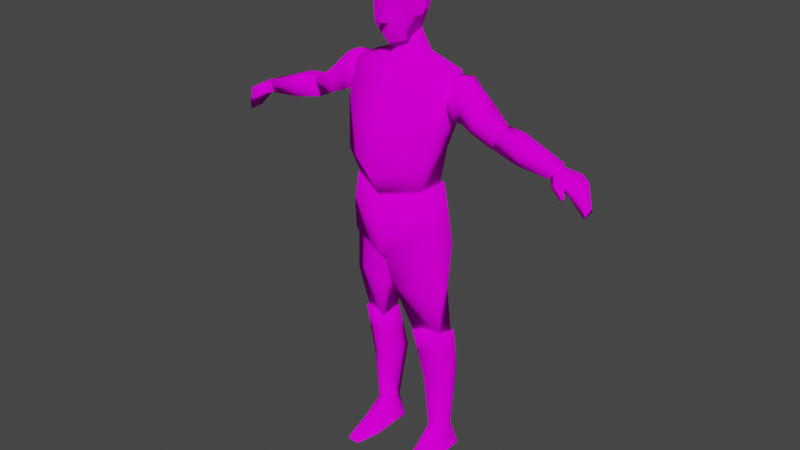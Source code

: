 # Source: AdultMan___.blend  (saved by Blender 2.90.8; exported with 4.5.12 LTS)
import bpy
from mathutils import Matrix  # noqa: F401  (used for matrix-valued properties, if any)

bpy.ops.wm.read_factory_settings(use_empty=True)
scene = bpy.context.scene
scene.name = 'Scene'

# ---- collections
col_collection = bpy.data.collections.new('Collection'); scene.collection.children.link(col_collection)

# ---- images (referenced by path relative to the original .blend; pixels are not part of the script)
import os
ASSET_DIR = os.environ.get("B2B_ASSET_DIR", "")  # directory of the original .blend (textures are referenced by path, not embedded)
HERE = os.path.dirname(os.path.abspath(__file__))  # packed textures are extracted next to this script under _unpacked/

def load_image(name, relpath, width, height, colorspace="sRGB"):
    """Load a texture the original file referenced (path relative to the .blend, or extracted next to this script)."""
    p = next((c for c in (os.path.join(HERE, relpath), os.path.join(ASSET_DIR, relpath)) if relpath and os.path.exists(c)), "")
    if p:
        img = bpy.data.images.load(p, check_existing=True)
        img.name = name
    else:  # same state as the original file: an image datablock whose file is absent (Cycles renders it pink)
        img = bpy.data.images.new(name, width, height)
        img.source = "FILE"
        img.filepath = "//" + (relpath or name)
    img.colorspace_settings.name = colorspace
    return img
img_adult_texture_lowres_jpg_001 = load_image('ADULT_Texture_LOWRES.jpg.001', 'ADULT_Texture_LOWRES.jpg', 1024, 1024, 'sRGB')

# ---- materials (node trees are filled in below, after node groups)
mat_texture = bpy.data.materials.new('Texture')
mat_texture.alpha_threshold = 0.0
mat_texture.line_color = (0.0, 0.0, 0.0, 1.0)

# ---- material node trees
mat_texture.use_nodes = True; mat_texture.node_tree.nodes.clear()
_N = mat_texture.node_tree.nodes; _L = mat_texture.node_tree.links
n0 = _N.new('ShaderNodeOutputMaterial'); n0.name = 'Material Output'; n0.location = (300, 300)
n1 = _N.new('ShaderNodeBsdfDiffuse'); n1.name = 'Diffuse BSDF'; n1.location = (10, 300)
n1.inputs[1].default_value = 0.4
n2 = _N.new('ShaderNodeTexImage'); n2.name = 'Image Texture'; n2.location = (-280, 280)
n2.image = img_adult_texture_lowres_jpg_001
n2.interpolation = 'Closest'
_L.new(n1.outputs[0], n0.inputs[0])
_L.new(n2.outputs[0], n1.inputs[0])
n0.is_active_output = True

# ---- world
world_world = bpy.data.worlds.new('World'); scene.world = world_world
world_world.use_nodes = True; world_world.node_tree.nodes.clear()
_N = world_world.node_tree.nodes; _L = world_world.node_tree.links
n0 = _N.new('ShaderNodeOutputWorld'); n0.name = 'World Output'; n0.location = (300, 300)
n1 = _N.new('ShaderNodeBackground'); n1.name = 'Background'; n1.location = (10, 300)
n1.inputs[0].default_value = (0.05088, 0.05088, 0.05088, 1.0)
_L.new(n1.outputs[0], n0.inputs[0])
n0.is_active_output = True
world_world.color = (0.05088, 0.05088, 0.05088)
world_world.use_sun_shadow = False
world_world.sun_shadow_jitter_overblur = 0.0

# ---- meshes
me_cube_001 = bpy.data.meshes.new('Cube.001')
me_cube_001.from_pydata([(0.9952, -0.5526, 7.474), (0.9985, 0.2741, 7.562), (0.8568, -0.7234, 6.574), (0.2885, -0.3311, 8.419), (0.8046, 0.06788, 6.757), (0.3644, 0.142, 8.462), (0.7031, -0.567, 5.973), (0.7187, -0.02338, 6.024), (1.005, -0.2936, 8.194), (0.9724, 0.2262, 8.22), (0.2567, 0.09903, 8.694), (0.2014, -0.3359, 8.589), (0.213, -0.02542, 8.99), (0.1842, -0.3548, 8.888), (0.9028, -0.2355, 7.701), (0.9586, 0.1674, 7.655), (0.9669, -0.2132, 8.042), (0.9393, 0.1732, 8.152), (2.016, -0.2641, 7.148), (2.016, 0.06247, 7.147), (2.156, -0.2593, 7.488), (2.127, 0.06132, 7.487), (1.248, -0.3251, 8.086), (1.239, 0.2457, 8.147), (1.237, -0.3531, 7.506), (1.173, 0.212, 7.551), (1.716, -0.3208, 7.747), (1.734, 0.1635, 7.767), (1.423, 0.1632, 8.046), (1.361, 0.1281, 7.483), (1.428, -0.2804, 7.963), (1.366, -0.2885, 7.445), (0.9095, -0.07592, 8.199), (1.261, -0.04503, 8.216), (1.455, -0.07537, 8.106), (0.8189, -0.07195, 8.0), (1.997, -0.2641, 7.155), (2.005, 0.09905, 7.157), (2.137, -0.2593, 7.494), (2.106, 0.08185, 7.5), (3.204, -0.3348, 6.967), (3.213, 0.02694, 6.995), (3.32, -0.312, 7.186), (3.309, -0.02861, 7.181), (2.487, 0.06078, 7.044), (2.565, -0.3343, 7.033), (2.464, -0.3314, 7.457), (2.474, 0.01333, 7.496), (0.7575, -0.6048, 6.042), (0.7666, 0.04807, 6.054), (0.9678, -0.4595, 4.796), (0.9678, 0.0576, 4.847), (0.9311, -0.02317, 5.493), (0.9311, -0.5256, 5.405), (0.1098, 0.3498, 4.833), (0.0628, -0.8175, 4.637), (0.8397, 0.01689, 0.5583), (0.8397, 0.3059, 0.5503), (0.5681, 0.3617, 0.545), (0.5625, -0.06171, 0.553), (0.8822, -0.1754, 2.813), (0.9245, 0.1388, 2.854), (0.4843, 0.1902, 2.865), (0.4118, -0.339, 2.827), (0.9169, -0.2456, 2.935), (0.4576, 0.216, 2.885), (0.9623, 0.183, 2.858), (0.3872, -0.3992, 2.927), (0.9216, 0.006611, 3.874), (0.1518, -0.65, 3.916), (1.016, -0.3529, 3.839), (0.202, 0.2551, 4.03), (0.9186, -0.01023, 1.702), (0.3878, 0.4246, 1.877), (0.9186, 0.3633, 1.837), (0.4905, -0.1435, 1.709), (0.9694, 0.07106, 0.008116), (0.9694, 0.4067, 0.009004), (0.4942, 0.4626, 0.003672), (0.4886, -0.0653, 0.002784), (0.8683, -0.4375, 0.2421), (0.5742, -0.4553, 0.2459), (0.9698, -0.4553, 0.009012), (0.492, -0.4553, 0.003903), (0.8016, -0.9588, 0.1288), (0.6455, -0.9588, 0.1237), (0.8555, -0.9588, 0.009012), (0.6019, -0.9588, 0.003903), (3.175, -0.2523, 7.001), (3.188, -0.02715, 7.019), (3.279, -0.2444, 7.151), (3.269, -0.06804, 7.15), (3.553, -0.3926, 6.852), (3.566, 0.1185, 6.867), (3.63, -0.3641, 7.03), (3.636, 0.02277, 7.059), (3.658, -0.3866, 6.789), (3.688, 0.126, 6.782), (3.81, -0.3658, 6.944), (3.775, 0.01341, 6.946), (3.921, -0.3153, 6.443), (3.9, -0.03427, 6.47), (3.942, -0.3061, 6.542), (3.91, -0.07151, 6.554), (3.381, -0.5038, 6.911), (3.435, -0.5205, 7.013), (3.516, -0.4331, 6.861), (3.568, -0.4328, 6.998), (3.572, -0.5453, 6.765), (3.618, -0.5623, 6.808), (3.61, -0.5021, 6.756), (3.641, -0.5201, 6.813), (0.2199, 0.03123, 8.88), (0.2196, -0.2453, 8.806), (0.2785, -0.4411, 8.771), (0.275, 0.1633, 9.232), (0.3223, 0.1948, 9.479), (0.3724, -0.05871, 9.313), (0.3784, -0.3599, 9.306), (0.3582, -0.5742, 9.148), (0.3989, -0.1374, 9.546), (0.3523, -0.6548, 9.543), (0.4074, -0.3735, 9.569), (0.3563, -0.2632, 9.193), (0.3479, -0.3306, 9.161), (0.3882, -0.2438, 9.328), (0.4018, -0.3706, 9.42), (0.4085, -0.2904, 9.474), (0.3612, -0.5771, 9.413), (0.3445, -0.5592, 8.972), (0.04757, -0.743, 9.538), (0.08265, -0.6861, 9.09), (0.02933, -0.6864, 9.418), (0.0375, -0.8682, 9.131), (0.5005, -0.2378, 9.357), (0.4331, -0.207, 9.236), (0.4645, -0.2487, 9.222), (0.4562, -0.1898, 9.379), (0.5138, -0.2456, 9.424), (0.4728, -0.1988, 9.438), (0.9587, 0.2691, 2.361), (0.4026, -0.2548, 2.396), (0.9284, -0.1331, 2.384), (0.4242, 0.3156, 2.403), (0.622, -0.3671, 3.009), (0.6757, -0.3449, 2.678), (0.6546, -0.03889, 2.842), (0.0, 0.5576, 7.563), (0.0, -1.017, 7.456), (-0.9952, -0.5526, 7.474), (-0.9985, 0.2741, 7.562), (-0.8568, -0.7234, 6.574), (-0.2885, -0.3311, 8.419), (-0.8046, 0.06788, 6.757), (-0.3644, 0.142, 8.462), (0.0, 0.2435, 6.636), (0.0, 0.2843, 8.571), (0.0, -1.167, 6.389), (0.0, -0.4137, 8.395), (-0.7031, -0.567, 5.973), (-0.69, -0.0091, 6.047), (0.0, 0.09698, 5.897), (0.0, -0.9033, 5.894), (0.0, 0.5155, 8.206), (0.0, -0.6138, 8.224), (-1.005, -0.2936, 8.194), (-0.9724, 0.2262, 8.22), (0.0, 0.1792, 8.729), (0.0, -0.3993, 8.585), (-0.2567, 0.09903, 8.694), (-0.2014, -0.3359, 8.589), (0.0, 0.04012, 9.03), (0.0, -0.4045, 8.798), (-0.213, -0.02542, 8.99), (-0.1842, -0.3548, 8.888), (-0.9028, -0.2355, 7.701), (-0.9586, 0.1674, 7.655), (-0.9669, -0.2132, 8.042), (-0.9393, 0.1732, 8.152), (-2.016, -0.2641, 7.148), (-2.016, 0.06247, 7.147), (-2.156, -0.2593, 7.488), (-2.127, 0.06132, 7.487), (-1.248, -0.3251, 8.086), (-1.239, 0.2457, 8.147), (-1.237, -0.3531, 7.506), (-1.173, 0.212, 7.551), (-1.71, -0.3216, 7.75), (-1.729, 0.1649, 7.771), (-1.423, 0.1632, 8.046), (-1.361, 0.1281, 7.483), (-1.428, -0.2804, 7.963), (-1.366, -0.2885, 7.445), (-0.9095, -0.07592, 8.199), (-1.261, -0.04503, 8.216), (-1.455, -0.07537, 8.106), (-0.8189, -0.07195, 8.0), (-1.997, -0.2641, 7.155), (-2.005, 0.09905, 7.157), (-2.137, -0.2593, 7.494), (-2.106, 0.08185, 7.5), (-3.204, -0.3348, 6.967), (-3.213, 0.02694, 6.995), (-3.32, -0.312, 7.186), (-3.309, -0.02861, 7.181), (-2.487, 0.06078, 7.044), (-2.565, -0.3343, 7.033), (-2.464, -0.3314, 7.457), (-2.474, 0.01333, 7.496), (-0.7575, -0.6048, 6.042), (-0.7666, 0.04807, 6.054), (0.0, 0.204, 5.984), (0.0, -0.9609, 5.918), (-0.9678, -0.4595, 4.796), (-0.9678, 0.0576, 4.847), (-0.9311, -0.02317, 5.493), (0.0, 0.3745, 5.408), (-0.9311, -0.5256, 5.405), (0.0, -0.9149, 5.096), (-0.1098, 0.3498, 4.833), (-0.0628, -0.8175, 4.637), (-0.8397, 0.01689, 0.5583), (-0.8397, 0.3059, 0.5503), (-0.5681, 0.3617, 0.545), (-0.5625, -0.06171, 0.553), (-0.8822, -0.1754, 2.813), (-0.9245, 0.1388, 2.854), (-0.4843, 0.1902, 2.865), (-0.4118, -0.339, 2.827), (-0.9169, -0.2456, 2.935), (-0.4576, 0.216, 2.885), (-0.9623, 0.183, 2.858), (-0.3872, -0.3992, 2.927), (-0.9216, 0.006611, 3.874), (-0.1518, -0.65, 3.916), (-1.016, -0.3529, 3.839), (-0.202, 0.2551, 4.03), (-0.9186, -0.01023, 1.702), (-0.3878, 0.4246, 1.877), (-0.9186, 0.3633, 1.837), (-0.4905, -0.1435, 1.709), (-0.9694, 0.07106, 0.008116), (-0.9694, 0.4067, 0.009004), (-0.4942, 0.4626, 0.003672), (-0.4886, -0.0653, 0.002784), (-0.8683, -0.4375, 0.2421), (-0.5742, -0.4553, 0.2459), (-0.9698, -0.4553, 0.009012), (-0.492, -0.4553, 0.003903), (-0.8016, -0.9588, 0.1288), (-0.6455, -0.9588, 0.1237), (-0.8555, -0.9588, 0.009012), (-0.6019, -0.9588, 0.003903), (-3.175, -0.2523, 7.001), (-3.188, -0.02715, 7.019), (-3.279, -0.2444, 7.151), (-3.269, -0.06804, 7.15), (-3.553, -0.3926, 6.852), (-3.566, 0.1185, 6.867), (-3.63, -0.3641, 7.03), (-3.636, 0.02277, 7.059), (-3.658, -0.3866, 6.789), (-3.688, 0.126, 6.782), (-3.81, -0.3658, 6.944), (-3.775, 0.01341, 6.946), (-3.921, -0.3153, 6.443), (-3.9, -0.03427, 6.47), (-3.942, -0.3061, 6.542), (-3.91, -0.07151, 6.554), (-3.381, -0.5038, 6.911), (-3.435, -0.5205, 7.013), (-3.516, -0.4331, 6.861), (-3.568, -0.4328, 6.998), (-3.572, -0.5453, 6.765), (-3.618, -0.5623, 6.808), (-3.61, -0.5021, 6.756), (-3.641, -0.5201, 6.813), (-0.0002799, 0.09847, 8.923), (-0.0002799, -0.408, 8.74), (-0.2204, 0.03123, 8.88), (-0.2201, -0.2453, 8.806), (0.4339, -0.5618, 9.991), (0.3659, 0.2082, 9.551), (0.4627, -0.09861, 9.606), (0.3868, -0.3079, 9.947), (-0.0002799, -0.6013, 8.691), (-0.2729, -0.4411, 8.79), (0.4491, -0.01157, 9.922), (0.2724, -0.01744, 9.975), (-0.0002799, 0.2788, 9.245), (-0.2756, 0.1633, 9.232), (0.3462, -0.5336, 9.688), (0.359, -0.6006, 9.792), (-0.3729, -0.05871, 9.313), (-0.379, -0.3599, 9.306), (-0.3588, -0.5742, 9.148), (-0.0002799, -0.7128, 9.08), (-0.366, -0.1052, 9.57), (-0.3529, -0.6548, 9.543), (-0.4052, -0.3699, 9.596), (-0.3569, -0.2632, 9.193), (-0.3485, -0.3306, 9.161), (-0.3887, -0.2438, 9.328), (-0.4023, -0.3706, 9.42), (-0.4091, -0.2904, 9.474), (-0.3618, -0.5771, 9.413), (-0.0002799, -0.6732, 8.878), (-0.3512, -0.5592, 8.981), (-0.04813, -0.743, 9.538), (-0.0832, -0.6861, 9.09), (-0.02989, -0.6864, 9.418), (-0.03806, -0.8682, 9.131), (-0.498, -0.2378, 9.357), (-0.4367, -0.207, 9.233), (-0.4682, -0.2487, 9.219), (-0.4537, -0.1898, 9.379), (-0.5113, -0.2456, 9.424), (-0.4703, -0.1988, 9.438), (-0.9587, 0.2691, 2.361), (-0.4026, -0.2548, 2.396), (-0.9284, -0.1331, 2.384), (-0.4242, 0.3156, 2.403), (-0.622, -0.3671, 3.009), (-0.6757, -0.3449, 2.678), (-0.6546, -0.03889, 2.842), (1.601, -0.334, 7.354), (1.602, 0.1494, 7.401), (-1.595, -0.335, 7.357), (-1.597, 0.1506, 7.404), (0.07278, -0.8017, 4.556), (0.9721, -0.4504, 4.692), (-0.9078, -0.45, 4.687), (-0.0773, -0.7945, 4.52), (-0.3595, -0.601, 9.79), (-0.01963, -0.6797, 9.829), (-0.3872, -0.4682, 9.578), (0.2353, -0.5829, 9.982), (0.01863, -0.6787, 9.834), (0.2325, -0.0224, 9.936), (-0.3109, 0.1918, 9.527), (0.03302, 0.3271, 9.512), (0.2277, -0.3051, 9.944), (0.2142, 0.2344, 9.597), (-0.3573, 0.01686, 9.527), (-0.02205, -0.2728, 10.11), (-0.03077, 0.09563, 10.06), (0.2193, -0.3058, 10.02), (0.2233, -0.5891, 10.04), (-0.0365, -0.6436, 10.07), (-0.02734, 0.3316, 9.71), (-0.009526, 0.402, 9.559), (-0.4549, 0.003924, 9.905), (-0.4601, -0.3055, 9.903), (-0.4321, -0.1046, 9.592), (-0.3882, 0.2612, 9.685), (-0.3912, -0.5559, 10.0), (-0.3749, 0.262, 9.558), (-0.4623, -0.346, 9.59), (-0.3975, -0.6154, 9.811), (-0.06068, -0.708, 9.861), (-0.4246, -0.4722, 9.566), (-0.01539, -0.7147, 9.865), (0.2235, -0.01643, 9.991), (0.2023, 0.2568, 9.696), (-0.4253, 0.05583, 9.561), (0.2554, 0.2395, 9.661), (0.09707, -0.6968, 9.864), (0.4091, -0.6057, 9.827), (0.4823, -0.3684, 9.647), (0.4699, -0.5289, 9.732), (0.3356, -0.5863, 10.02), (0.2739, -0.305, 10.01)], [], [(155, 4, 7, 161), (163, 156, 5, 9), (9, 5, 3, 8), (161, 7, 6, 162), (4, 2, 6, 7), (155, 147, 1, 4), (5, 10, 11, 3), (4, 1, 0, 2), (8, 3, 158, 164), (2, 0, 148, 157), (2, 157, 162, 6), (0, 8, 164, 148), (1, 9, 8, 0), (147, 163, 9, 1), (172, 13, 12, 171), (168, 11, 13, 172), (3, 11, 168, 158), (10, 5, 156, 167), (10, 167, 171, 12), (11, 10, 12, 13), (15, 14, 35), (27, 26, 20, 21), (26, 325, 18, 20), (326, 27, 21, 19), (325, 326, 19, 18), (15, 17, 23, 25), (16, 14, 24, 22), (32, 16, 22, 33), (14, 15, 25, 24), (31, 325, 26, 30), (326, 325, 31, 29), (33, 22, 30, 34), (22, 24, 31, 30), (25, 23, 28, 29), (26, 27, 34), (23, 33, 34, 28), (28, 34, 27), (17, 32, 33, 23), (24, 25, 29, 31), (19, 21, 20, 18), (35, 14, 16, 32), (35, 32, 17, 15), (26, 34, 30), (328, 188, 189, 190), (37, 36, 38, 39), (41, 43, 42, 40), (45, 44, 41, 40), (46, 45, 40, 42), (47, 46, 42, 43), (44, 47, 43, 41), (37, 39, 47, 44), (39, 38, 46, 47), (38, 36, 45, 46), (36, 37, 44, 45), (211, 212, 48, 49), (220, 55, 218), (216, 52, 51, 54), (52, 53, 50, 51), (53, 218, 55, 50), (48, 212, 218, 53), (49, 48, 53, 52), (211, 49, 52, 216), (58, 57, 77, 78), (219, 216, 54), (74, 72, 56, 57), (133, 311, 296), (75, 73, 58, 59), (72, 75, 59, 56), (73, 74, 57, 58), (71, 68, 61, 62), (70, 69, 63, 60), (69, 71, 62, 63), (68, 70, 60, 61), (67, 65, 143, 141), (66, 64, 142, 140), (61, 60, 63, 62), (66, 146, 144, 64), (51, 330, 70, 68), (55, 54, 329), (50, 55, 329, 330), (54, 51, 68, 71), (143, 140, 74, 73), (142, 141, 75, 72), (141, 143, 73, 75), (140, 142, 72, 74), (79, 78, 77, 76), (57, 56, 76, 77), (59, 58, 78, 79), (76, 56, 80, 82), (80, 81, 85, 84), (59, 79, 83, 81), (56, 59, 81, 80), (79, 76, 82, 83), (84, 85, 87, 86), (81, 83, 87, 85), (83, 82, 86, 87), (82, 80, 84, 86), (89, 88, 90, 91), (92, 93, 97, 96), (88, 89, 93, 92), (92, 94, 107, 106), (91, 90, 94, 95), (89, 91, 95, 93), (99, 98, 102, 103), (94, 92, 96, 98), (95, 94, 98, 99), (93, 95, 99, 97), (101, 103, 102, 100), (97, 99, 103, 101), (96, 97, 101, 100), (98, 96, 100, 102), (105, 104, 108, 109), (90, 88, 104, 105), (88, 92, 106, 104), (94, 90, 105, 107), (109, 108, 110, 111), (107, 105, 109, 111), (106, 107, 111, 110), (104, 106, 110, 108), (278, 277, 112, 113), (116, 342, 365, 282), (113, 112, 123, 124), (118, 126, 128, 119), (367, 369, 368, 284, 281), (296, 131, 133), (342, 338, 288, 365), (278, 113, 114, 285), (112, 277, 289, 115), (292, 291, 369, 367), (285, 114, 129, 306), (113, 124, 129, 114), (112, 117, 125, 123), (127, 126, 138, 139), (130, 308, 310, 132), (336, 337, 366, 370), (121, 122, 291), (115, 289, 340, 342, 116), (118, 124, 136, 134), (120, 122, 126, 127), (132, 131, 119, 128), (117, 120, 127, 125), (311, 133, 132, 310), (128, 126, 122, 121), (129, 124, 118, 119), (342, 340, 350, 363), (130, 132, 128, 121), (131, 296, 306, 129, 119), (334, 337, 361, 359), (133, 131, 132), (134, 137, 139, 138), (136, 135, 137, 134), (126, 118, 134, 138), (125, 127, 139, 137), (123, 125, 137, 135), (124, 123, 135, 136), (117, 115, 116, 120), (115, 117, 112), (64, 144, 145, 142), (65, 66, 140, 143), (142, 145, 141), (141, 145, 144, 67), (144, 146, 65, 67), (146, 66, 65), (155, 161, 160, 153), (163, 166, 154, 156), (166, 165, 152, 154), (161, 162, 159, 160), (153, 160, 159, 151), (155, 153, 150, 147), (154, 152, 170, 169), (153, 151, 149, 150), (165, 164, 158, 152), (151, 157, 148, 149), (151, 159, 162, 157), (149, 148, 164, 165), (150, 149, 165, 166), (147, 150, 166, 163), (172, 171, 173, 174), (168, 172, 174, 170), (152, 158, 168, 170), (169, 167, 156, 154), (169, 173, 171, 167), (170, 174, 173, 169), (176, 196, 175), (188, 182, 181, 187), (187, 181, 179, 327), (328, 180, 182, 188), (327, 179, 180, 328), (176, 186, 184, 178), (177, 183, 185, 175), (193, 194, 183, 177), (175, 185, 186, 176), (187, 327, 192, 191), (192, 327, 328, 190), (194, 195, 191, 183), (183, 191, 192, 185), (186, 190, 189, 184), (188, 187, 195), (184, 189, 195, 194), (189, 188, 195), (178, 184, 194, 193), (185, 192, 190, 186), (180, 179, 181, 182), (196, 193, 177, 175), (196, 176, 178, 193), (187, 191, 195), (198, 200, 199, 197), (202, 201, 203, 204), (206, 201, 202, 205), (207, 203, 201, 206), (208, 204, 203, 207), (205, 202, 204, 208), (198, 205, 208, 200), (200, 208, 207, 199), (199, 207, 206, 197), (197, 206, 205, 198), (211, 210, 209, 212), (216, 219, 214, 215), (215, 214, 213, 217), (217, 213, 220, 218), (209, 217, 218, 212), (210, 215, 217, 209), (211, 216, 215, 210), (223, 243, 242, 222), (239, 222, 221, 237), (240, 224, 223, 238), (237, 221, 224, 240), (238, 223, 222, 239), (236, 227, 226, 233), (235, 225, 228, 234), (234, 228, 227, 236), (233, 226, 225, 235), (232, 319, 321, 230), (231, 318, 320, 229), (226, 227, 228, 225), (231, 229, 322, 324), (214, 233, 235, 331), (220, 332, 219), (213, 331, 332, 220), (219, 236, 233, 214), (321, 238, 239, 318), (320, 237, 240, 319), (319, 240, 238, 321), (318, 239, 237, 320), (244, 241, 242, 243), (222, 242, 241, 221), (224, 244, 243, 223), (241, 247, 245, 221), (245, 249, 250, 246), (224, 246, 248, 244), (221, 245, 246, 224), (244, 248, 247, 241), (249, 251, 252, 250), (246, 250, 252, 248), (248, 252, 251, 247), (247, 251, 249, 245), (254, 256, 255, 253), (257, 261, 262, 258), (253, 257, 258, 254), (257, 271, 272, 259), (256, 260, 259, 255), (254, 258, 260, 256), (264, 268, 267, 263), (259, 263, 261, 257), (260, 264, 263, 259), (258, 262, 264, 260), (266, 265, 267, 268), (262, 266, 268, 264), (261, 265, 266, 262), (263, 267, 265, 261), (270, 274, 273, 269), (255, 270, 269, 253), (253, 269, 271, 257), (259, 272, 270, 255), (274, 276, 275, 273), (272, 276, 274, 270), (271, 275, 276, 272), (269, 273, 275, 271), (278, 280, 279, 277), (340, 339, 356, 350), (280, 301, 300, 279), (294, 295, 305, 303), (297, 299, 357, 353), (296, 311, 309), (336, 341, 346, 347), (278, 285, 286, 280), (279, 290, 289, 277), (343, 297, 353, 364), (285, 306, 307, 286), (280, 286, 307, 301), (279, 300, 302, 293), (304, 317, 316, 303), (299, 335, 360, 357), (298, 333, 335), (290, 339, 340, 289), (294, 312, 314, 301), (297, 304, 303, 299), (310, 305, 295, 309), (293, 302, 304, 297), (305, 298, 335, 303), (307, 295, 294, 301), (339, 343, 364, 356), (308, 298, 305, 310), (309, 295, 307, 306, 296), (311, 310, 309), (312, 316, 317, 315), (314, 312, 315, 313), (303, 316, 312, 294), (302, 315, 317, 304), (300, 313, 315, 302), (301, 314, 313, 300), (293, 343, 339, 290), (290, 279, 293), (229, 320, 323, 322), (230, 321, 318, 231), (320, 319, 323), (319, 232, 322, 323), (322, 232, 230, 324), (324, 230, 231), (55, 220, 219, 54), (330, 51, 50), (329, 54, 71, 69), (330, 329, 69, 70), (331, 213, 214), (219, 332, 234, 236), (332, 331, 235, 234), (344, 346, 362, 345), (337, 334, 308, 130), (291, 122, 368, 369), (333, 334, 359, 358), (334, 333, 298, 308), (303, 335, 299), (122, 120, 283, 368), (341, 338, 362, 346), (335, 333, 358, 360), (338, 342, 363, 362), (337, 336, 347, 361), (337, 292, 367, 366), (343, 293, 297), (345, 362, 363, 349), (348, 361, 347), (348, 359, 361), (344, 345, 351, 352), (345, 349, 354, 351), (352, 355, 348, 344), (351, 354, 353), (357, 352, 351, 353), (348, 355, 358, 359), (360, 358, 355, 352, 357), (356, 364, 353, 354), (347, 346, 344, 348), (350, 356, 354, 349), (363, 350, 349), (292, 337, 130, 121), (291, 292, 121), (284, 371, 370, 281), (287, 283, 282), (368, 283, 287, 284), (370, 366, 367, 281), (288, 371, 284, 287), (365, 288, 287, 282), (120, 116, 282, 283), (341, 336, 370, 371), (338, 341, 371, 288), (27, 326, 29, 28)])
me_cube_001.polygons.foreach_set('use_smooth', [True] * 365)
_k = set([(76, 77), (76, 82), (77, 78), (78, 79), (79, 83), (82, 86), (83, 87), (86, 87), (112, 115), (114, 129), (114, 285), (115, 116), (116, 282), (119, 128), (119, 129), (121, 128), (121, 292), (124, 136), (126, 138), (134, 136), (134, 138), (241, 242), (241, 247), (242, 243), (243, 244), (244, 248), (247, 251), (248, 252), (251, 252), (279, 290), (281, 284), (281, 367), (281, 370), (282, 287), (284, 287), (285, 286), (286, 307), (290, 339), (292, 367), (295, 305), (295, 307), (298, 305), (298, 333), (301, 314), (303, 316), (312, 314), (312, 316), (333, 358), (336, 347), (336, 370), (339, 356), (347, 348), (348, 355), (351, 352), (351, 354), (352, 355), (354, 356), (355, 358)])
me_cube_001.attributes.new('sharp_edge', 'BOOLEAN', 'EDGE').data.foreach_set('value', [ (min(e.vertices), max(e.vertices)) in _k for e in me_cube_001.edges])
_uv = me_cube_001.uv_layers.new(name='UVMap')
_uv.uv.foreach_set('vector', [0.8932, 0.8012, 0.8214, 0.8109, 0.8243, 0.7452, 0.8926, 0.7315, 0.8946, 0.9555, 0.8949, 0.9951, 0.8368, 0.992, 0.7999, 0.9635, 0.7326, 0.9632, 0.6922, 0.9946, 0.6542, 0.9593, 0.6955, 0.9345, 0.6039, 0.6305, 0.6836, 0.6533, 0.674, 0.7235, 0.6039, 0.7268, 0.7423, 0.7995, 0.6798, 0.787, 0.674, 0.7235, 0.7435, 0.7223, 0.8932, 0.8012, 0.894, 0.8973, 0.7959, 0.898, 0.8214, 0.8109, 0.1869, 0.5601, 0.1651, 0.5776, 0.1357, 0.5533, 0.1472, 0.5343, 0.7423, 0.7995, 0.7684, 0.8992, 0.6908, 0.8729, 0.6798, 0.787, 0.6955, 0.9345, 0.6542, 0.9593, 0.6039, 0.9583, 0.6039, 0.9346, 0.6798, 0.787, 0.6908, 0.8729, 0.6039, 0.857, 0.6039, 0.7671, 0.6798, 0.787, 0.6039, 0.7671, 0.6039, 0.7268, 0.674, 0.7235, 0.6908, 0.8729, 0.6955, 0.9345, 0.6039, 0.9346, 0.6039, 0.857, 0.7684, 0.8992, 0.7326, 0.9632, 0.6955, 0.9345, 0.6908, 0.8729, 0.894, 0.8973, 0.8946, 0.9555, 0.7999, 0.9635, 0.7959, 0.898, 0.09782, 0.5955, 0.1169, 0.5873, 0.1446, 0.6113, 0.1348, 0.6314, 0.09788, 0.5553, 0.1357, 0.5533, 0.1169, 0.5873, 0.09795, 0.5799, 0.1472, 0.5343, 0.1357, 0.5533, 0.09788, 0.5553, 0.09782, 0.5352, 0.2715, 0.5977, 0.2911, 0.6178, 0.2318, 0.6191, 0.2314, 0.5983, 0.2715, 0.5977, 0.2314, 0.5983, 0.2305, 0.5601, 0.2526, 0.5628, 0.1357, 0.5533, 0.1651, 0.5776, 0.1446, 0.6113, 0.1169, 0.5873, 0.06237, 0.3813, 0.06029, 0.339, 0.09967, 0.3565, 0.1377, 0.2586, 0.09387, 0.2691, 0.08627, 0.2193, 0.1191, 0.2135, 0.09387, 0.2691, 0.05574, 0.2677, 0.04786, 0.2219, 0.08627, 0.2193, 0.1703, 0.2377, 0.1377, 0.2586, 0.1191, 0.2135, 0.1488, 0.1905, 0.05574, 0.2677, 0.007372, 0.2751, 0.01338, 0.2234, 0.04786, 0.2219, 0.2025, 0.3011, 0.1582, 0.3327, 0.1519, 0.3113, 0.1946, 0.2798, 0.1113, 0.3423, 0.06029, 0.339, 0.06127, 0.3071, 0.1073, 0.3172, 0.1317, 0.3401, 0.1113, 0.3423, 0.1073, 0.3172, 0.1305, 0.317, 0.06029, 0.339, 0.01522, 0.3455, 0.006098, 0.3246, 0.06127, 0.3071, 0.05587, 0.2935, 0.05574, 0.2677, 0.09461, 0.2739, 0.1038, 0.2993, 0.007372, 0.2751, 0.05574, 0.2677, 0.05587, 0.2935, 0.01231, 0.3001, 0.1305, 0.317, 0.1073, 0.3172, 0.1038, 0.2993, 0.1245, 0.2998, 0.1073, 0.3172, 0.06127, 0.3071, 0.05587, 0.2935, 0.1038, 0.2993, 0.1946, 0.2798, 0.1519, 0.3113, 0.1444, 0.2952, 0.1851, 0.2603, 0.09387, 0.2691, 0.1395, 0.263, 0.1245, 0.2998, 0.1519, 0.3113, 0.1305, 0.317, 0.1245, 0.2998, 0.1444, 0.2952, 0.1444, 0.2952, 0.1245, 0.2998, 0.1395, 0.263, 0.1582, 0.3327, 0.1317, 0.3401, 0.1305, 0.317, 0.1519, 0.3113, 0.06127, 0.3071, 0.006098, 0.3246, 0.01231, 0.3001, 0.05587, 0.2935, 0.04567, 0.1878, 0.08307, 0.1857, 0.08627, 0.2193, 0.04786, 0.2219, 0.09967, 0.3565, 0.06029, 0.339, 0.1113, 0.3423, 0.1261, 0.3569, 0.09967, 0.3565, 0.1261, 0.3569, 0.1175, 0.383, 0.06237, 0.3813, 0.09461, 0.2739, 0.1245, 0.2998, 0.1038, 0.2993, 0.1706, 0.2383, 0.1395, 0.263, 0.1444, 0.2952, 0.1851, 0.2603, 0.05573, 0.1801, 0.04369, 0.1428, 0.08164, 0.1314, 0.09199, 0.1669, 0.04241, 0.009742, 0.05765, 0.004565, 0.06767, 0.01959, 0.05257, 0.03052, 0.04413, 0.08586, 0.005473, 0.09101, 0.02999, 0.02317, 0.05257, 0.03052, 0.07714, 0.1004, 0.04413, 0.08586, 0.05257, 0.03052, 0.06767, 0.01959, 0.1061, 0.09827, 0.07714, 0.1004, 0.06767, 0.01959, 0.08554, 0.01677, 0.143, 0.07599, 0.1061, 0.09827, 0.08554, 0.01677, 0.1013, 0.01942, 0.1543, 0.127, 0.1176, 0.1314, 0.1061, 0.09827, 0.143, 0.07599, 0.1176, 0.1314, 0.08164, 0.1314, 0.07714, 0.1004, 0.1061, 0.09827, 0.08164, 0.1314, 0.04369, 0.1428, 0.04413, 0.08586, 0.07714, 0.1004, 0.04369, 0.1428, 0.004601, 0.1444, 0.005473, 0.09101, 0.04413, 0.08586, 0.6101, 0.6077, 0.6074, 0.5121, 0.6727, 0.533, 0.6778, 0.5902, 0.5976, 0.3918, 0.6101, 0.3915, 0.6052, 0.4366, 0.8673, 0.4674, 0.7783, 0.4813, 0.7722, 0.4127, 0.8559, 0.409, 0.74, 0.4824, 0.6922, 0.4672, 0.7028, 0.4054, 0.743, 0.4099, 0.6922, 0.4672, 0.6052, 0.4366, 0.6101, 0.3915, 0.7028, 0.4054, 0.6727, 0.533, 0.6074, 0.5121, 0.6052, 0.4366, 0.6922, 0.4672, 0.7282, 0.5476, 0.6727, 0.533, 0.6922, 0.4672, 0.74, 0.4824, 0.8673, 0.5278, 0.8002, 0.5428, 0.7783, 0.4813, 0.8673, 0.4674, 0.2068, 0.03966, 0.2262, 0.059, 0.1942, 0.1048, 0.1615, 0.07067, 0.8787, 0.409, 0.8673, 0.4674, 0.8559, 0.409, 0.8019, 0.148, 0.7639, 0.14, 0.7544, 0.02772, 0.7823, 0.02387, 0.09979, 0.7707, 0.09283, 0.77, 0.09768, 0.7538, 0.7219, 0.1436, 0.6628, 0.1512, 0.6863, 0.02292, 0.7263, 0.02849, 0.7639, 0.14, 0.7219, 0.1436, 0.7263, 0.02849, 0.7544, 0.02772, 0.9899, 0.1416, 0.9404, 0.1393, 0.9404, 0.01392, 0.9674, 0.01259, 0.8463, 0.137, 0.9134, 0.1253, 0.9073, 0.02102, 0.8723, 0.02334, 0.568, 0.1592, 0.4928, 0.1762, 0.5049, 0.0647, 0.5468, 0.05633, 0.4928, 0.1762, 0.4068, 0.1586, 0.4539, 0.04821, 0.5049, 0.0647, 0.6035, 0.1516, 0.568, 0.1592, 0.5468, 0.05633, 0.5775, 0.04883, 0.7183, 0.2661, 0.6629, 0.2484, 0.6643, 0.2023, 0.7176, 0.2136, 0.8019, 0.2465, 0.7641, 0.2619, 0.7632, 0.2093, 0.8009, 0.2, 0.5573, 0.02557, 0.5468, 0.05633, 0.5049, 0.0647, 0.5227, 0.01328, 0.9426, 0.2403, 0.9618, 0.264, 0.9596, 0.2996, 0.9412, 0.2827, 0.6189, 0.2401, 0.5796, 0.2368, 0.568, 0.1592, 0.6035, 0.1516, 0.488, 0.2468, 0.3857, 0.2324, 0.4885, 0.2388, 0.5811, 0.2468, 0.488, 0.2468, 0.4885, 0.2388, 0.5796, 0.2368, 0.8396, 0.2125, 0.9218, 0.2125, 0.9134, 0.1253, 0.8463, 0.137, 0.9867, 0.194, 0.9416, 0.1921, 0.9404, 0.1393, 0.9899, 0.1416, 0.7632, 0.2093, 0.7176, 0.2136, 0.7219, 0.1436, 0.7639, 0.14, 0.7176, 0.2136, 0.6643, 0.2023, 0.6628, 0.1512, 0.7219, 0.1436, 0.8009, 0.2, 0.7632, 0.2093, 0.7639, 0.14, 0.8019, 0.148, 0.3471, 0.06112, 0.3477, 0.009835, 0.3938, 0.01529, 0.3938, 0.0479, 0.2262, 0.059, 0.2525, 0.07022, 0.2243, 0.1187, 0.1942, 0.1048, 0.2787, 0.05974, 0.2802, 0.01765, 0.3347, 0.008602, 0.3339, 0.06109, 0.2243, 0.1187, 0.2525, 0.07022, 0.2821, 0.1185, 0.2714, 0.142, 0.2821, 0.1185, 0.3078, 0.1018, 0.3229, 0.1417, 0.3144, 0.1475, 0.2787, 0.05974, 0.3339, 0.06109, 0.3347, 0.1001, 0.3078, 0.1018, 0.2525, 0.07022, 0.2787, 0.05974, 0.3078, 0.1018, 0.2821, 0.1185, 0.3471, 0.06112, 0.3938, 0.0479, 0.3938, 0.09905, 0.3474, 0.09902, 0.3144, 0.1475, 0.3229, 0.1417, 0.3328, 0.1466, 0.3132, 0.1581, 0.3078, 0.1018, 0.3347, 0.1001, 0.3328, 0.1466, 0.3229, 0.1417, 0.3474, 0.09902, 0.3938, 0.09905, 0.3827, 0.148, 0.3581, 0.148, 0.2714, 0.142, 0.2821, 0.1185, 0.3144, 0.1475, 0.3132, 0.1581, 0.1844, 0.1732, 0.2043, 0.1638, 0.2083, 0.1798, 0.1933, 0.186, 0.2933, 0.2102, 0.329, 0.2265, 0.3226, 0.2392, 0.2894, 0.2214, 0.3174, 0.1766, 0.3376, 0.1853, 0.329, 0.2265, 0.2933, 0.2102, 0.2607, 0.1959, 0.2402, 0.2019, 0.2429, 0.1907, 0.2609, 0.1906, 0.1933, 0.186, 0.2083, 0.1798, 0.2402, 0.2019, 0.2061, 0.2189, 0.1768, 0.1892, 0.1933, 0.186, 0.2061, 0.2189, 0.1887, 0.229, 0.2183, 0.2321, 0.2471, 0.2202, 0.2617, 0.259, 0.2382, 0.2715, 0.2402, 0.2019, 0.2626, 0.2022, 0.264, 0.2162, 0.2471, 0.2202, 0.2061, 0.2189, 0.2402, 0.2019, 0.2471, 0.2202, 0.2183, 0.2321, 0.1887, 0.229, 0.2061, 0.2189, 0.2183, 0.2321, 0.1985, 0.2419, 0.2402, 0.2799, 0.2382, 0.2715, 0.2617, 0.259, 0.2666, 0.2676, 0.1985, 0.2419, 0.2183, 0.2321, 0.2382, 0.2715, 0.2368, 0.2791, 0.2894, 0.2214, 0.3226, 0.2392, 0.2977, 0.2702, 0.2762, 0.2611, 0.2471, 0.2202, 0.264, 0.2162, 0.2696, 0.2636, 0.2617, 0.259, 0.2374, 0.175, 0.2374, 0.1638, 0.2614, 0.1654, 0.2623, 0.1718, 0.2083, 0.1798, 0.2043, 0.1638, 0.2374, 0.1638, 0.2374, 0.175, 0.3174, 0.1766, 0.2933, 0.2102, 0.2878, 0.2034, 0.2866, 0.1878, 0.2402, 0.2019, 0.2083, 0.1798, 0.2374, 0.175, 0.2429, 0.1907, 0.2623, 0.1718, 0.2676, 0.1687, 0.2696, 0.1739, 0.2636, 0.1762, 0.2429, 0.1907, 0.2374, 0.175, 0.2623, 0.1718, 0.2636, 0.1762, 0.2609, 0.1906, 0.2429, 0.1907, 0.2636, 0.1762, 0.2692, 0.1788, 0.2866, 0.1878, 0.2878, 0.2034, 0.2754, 0.2123, 0.273, 0.2071, 0.2097, 0.643, 0.3312, 0.7068, 0.2954, 0.7265, 0.2182, 0.6932, 0.3226, 0.832, 0.3402, 0.8343, 0.3402, 0.8343, 0.3226, 0.832, 0.2182, 0.6932, 0.2954, 0.7265, 0.2362, 0.7726, 0.2228, 0.7637, 0.2115, 0.7894, 0.2135, 0.8087, 0.1775, 0.8129, 0.1631, 0.764, 0.195, 0.8917, 0.2072, 0.8723, 0.2153, 0.8612, 0.253, 0.9016, 0.1814, 0.9144, 0.09768, 0.7538, 0.1163, 0.7574, 0.09979, 0.7707, 0.3402, 0.8343, 0.305, 0.9007, 0.305, 0.9007, 0.3402, 0.8343, 0.2097, 0.643, 0.2182, 0.6932, 0.1795, 0.6965, 0.1563, 0.6349, 0.2954, 0.7265, 0.3312, 0.7068, 0.3689, 0.7636, 0.3189, 0.7746, 0.1896, 0.8851, 0.2001, 0.8647, 0.2072, 0.8723, 0.195, 0.8917, 0.1139, 0.6622, 0.1795, 0.6965, 0.1656, 0.7334, 0.1045, 0.7043, 0.2182, 0.6932, 0.2228, 0.7637, 0.1656, 0.7334, 0.1795, 0.6965, 0.2954, 0.7265, 0.2885, 0.7888, 0.2446, 0.793, 0.2362, 0.7726, 0.2317, 0.8153, 0.2135, 0.8087, 0.2303, 0.7992, 0.234, 0.7995, 0.1062, 0.8441, 0.08404, 0.8452, 0.08395, 0.8173, 0.1048, 0.8167, 0.1558, 0.9221, 0.1098, 0.9033, 0.1243, 0.9084, 0.1558, 0.9221, 0.1705, 0.8414, 0.2103, 0.8425, 0.2001, 0.8647, 0.3189, 0.7746, 0.3689, 0.7636, 0.375, 0.8195, 0.3402, 0.8343, 0.3226, 0.832, 0.2115, 0.7894, 0.2228, 0.7637, 0.2295, 0.7845, 0.2294, 0.7942, 0.2882, 0.8355, 0.2103, 0.8425, 0.2135, 0.8087, 0.2317, 0.8153, 0.1048, 0.8167, 0.1163, 0.7574, 0.1631, 0.764, 0.1775, 0.8129, 0.2885, 0.7888, 0.2882, 0.8355, 0.2317, 0.8153, 0.2446, 0.793, 0.09283, 0.77, 0.09979, 0.7707, 0.1048, 0.8167, 0.08395, 0.8173, 0.1775, 0.8129, 0.2135, 0.8087, 0.2103, 0.8425, 0.1705, 0.8414, 0.1656, 0.7334, 0.2228, 0.7637, 0.2115, 0.7894, 0.1631, 0.764, 0.3402, 0.8343, 0.375, 0.8195, 0.375, 0.8195, 0.3402, 0.8343, 0.1062, 0.8441, 0.1048, 0.8167, 0.1775, 0.8129, 0.1705, 0.8414, 0.1163, 0.7574, 0.09768, 0.7538, 0.1045, 0.7043, 0.1656, 0.7334, 0.1631, 0.764, 0.09658, 0.9001, 0.1098, 0.9033, 0.1106, 0.9131, 0.09658, 0.9001, 0.09979, 0.7707, 0.1163, 0.7574, 0.1048, 0.8167, 0.2294, 0.7942, 0.2348, 0.7953, 0.234, 0.7995, 0.2303, 0.7992, 0.2295, 0.7845, 0.234, 0.7854, 0.2348, 0.7953, 0.2294, 0.7942, 0.2135, 0.8087, 0.2115, 0.7894, 0.2294, 0.7942, 0.2303, 0.7992, 0.2446, 0.793, 0.2317, 0.8153, 0.234, 0.7995, 0.2348, 0.7953, 0.2362, 0.7726, 0.2446, 0.793, 0.2348, 0.7953, 0.234, 0.7854, 0.2228, 0.7637, 0.2362, 0.7726, 0.234, 0.7854, 0.2295, 0.7845, 0.2885, 0.7888, 0.3189, 0.7746, 0.3226, 0.832, 0.2882, 0.8355, 0.3189, 0.7746, 0.2885, 0.7888, 0.2954, 0.7265, 0.7641, 0.2619, 0.7417, 0.2719, 0.7435, 0.241, 0.7632, 0.2093, 0.9839, 0.2418, 0.9426, 0.2403, 0.9416, 0.1921, 0.9867, 0.194, 0.7632, 0.2093, 0.7435, 0.241, 0.7176, 0.2136, 0.7176, 0.2136, 0.7435, 0.241, 0.7417, 0.2719, 0.7183, 0.2661, 0.9596, 0.2996, 0.9618, 0.264, 0.9839, 0.2418, 0.9841, 0.302, 0.9618, 0.264, 0.9426, 0.2403, 0.9839, 0.2418, 0.8932, 0.8012, 0.8926, 0.7315, 0.9612, 0.7457, 0.9652, 0.8096, 0.8946, 0.9555, 0.9893, 0.9618, 0.953, 0.991, 0.8949, 0.9951, 0.4752, 0.9632, 0.5124, 0.9345, 0.5536, 0.9593, 0.5156, 0.9946, 0.6039, 0.6305, 0.6039, 0.7268, 0.5338, 0.7235, 0.5246, 0.6559, 0.4655, 0.7995, 0.4669, 0.7243, 0.5338, 0.7235, 0.528, 0.787, 0.8932, 0.8012, 0.9652, 0.8096, 0.9922, 0.8962, 0.894, 0.8973, 0.008845, 0.5606, 0.04841, 0.5346, 0.06009, 0.5535, 0.03076, 0.578, 0.4655, 0.7995, 0.528, 0.787, 0.517, 0.8729, 0.4395, 0.8992, 0.5124, 0.9345, 0.6039, 0.9346, 0.6039, 0.9583, 0.5536, 0.9593, 0.528, 0.787, 0.6039, 0.7671, 0.6039, 0.857, 0.517, 0.8729, 0.528, 0.787, 0.5338, 0.7235, 0.6039, 0.7268, 0.6039, 0.7671, 0.517, 0.8729, 0.6039, 0.857, 0.6039, 0.9346, 0.5124, 0.9345, 0.4395, 0.8992, 0.517, 0.8729, 0.5124, 0.9345, 0.4752, 0.9632, 0.894, 0.8973, 0.9922, 0.8962, 0.9893, 0.9618, 0.8946, 0.9555, 0.09818, 0.5955, 0.06138, 0.6316, 0.05149, 0.6116, 0.07909, 0.5874, 0.09788, 0.5553, 0.09795, 0.5799, 0.07909, 0.5874, 0.06009, 0.5535, 0.04841, 0.5346, 0.09782, 0.5352, 0.09788, 0.5553, 0.06009, 0.5535, 0.1913, 0.5994, 0.2314, 0.5983, 0.2318, 0.6191, 0.1725, 0.6203, 0.1913, 0.5994, 0.2086, 0.5638, 0.2305, 0.5601, 0.2314, 0.5983, 0.06009, 0.5535, 0.07909, 0.5874, 0.05149, 0.6116, 0.03076, 0.578, 0.06237, 0.3813, 0.09967, 0.3565, 0.06029, 0.339, 0.138, 0.2593, 0.1191, 0.2135, 0.08627, 0.2193, 0.09397, 0.2698, 0.09397, 0.2698, 0.08627, 0.2193, 0.04786, 0.2219, 0.05584, 0.2683, 0.1706, 0.2383, 0.1488, 0.1905, 0.1191, 0.2135, 0.138, 0.2593, 0.05584, 0.2683, 0.04786, 0.2219, 0.01338, 0.2234, 0.00729, 0.2758, 0.2025, 0.3011, 0.1946, 0.2798, 0.1519, 0.3113, 0.1582, 0.3327, 0.1113, 0.3423, 0.1073, 0.3172, 0.06127, 0.3071, 0.06029, 0.339, 0.1317, 0.3401, 0.1305, 0.317, 0.1073, 0.3172, 0.1113, 0.3423, 0.06029, 0.339, 0.06127, 0.3071, 0.006098, 0.3246, 0.01522, 0.3455, 0.09397, 0.2698, 0.05584, 0.2683, 0.05587, 0.2935, 0.1038, 0.2993, 0.05587, 0.2935, 0.05584, 0.2683, 0.00729, 0.2758, 0.01231, 0.3001, 0.1305, 0.317, 0.1245, 0.2998, 0.1038, 0.2993, 0.1073, 0.3172, 0.1073, 0.3172, 0.1038, 0.2993, 0.05587, 0.2935, 0.06127, 0.3071, 0.1946, 0.2798, 0.1851, 0.2603, 0.1444, 0.2952, 0.1519, 0.3113, 0.138, 0.2593, 0.09461, 0.2739, 0.1245, 0.2998, 0.1519, 0.3113, 0.1444, 0.2952, 0.1245, 0.2998, 0.1305, 0.317, 0.1444, 0.2952, 0.1395, 0.263, 0.1245, 0.2998, 0.1582, 0.3327, 0.1519, 0.3113, 0.1305, 0.317, 0.1317, 0.3401, 0.06127, 0.3071, 0.05587, 0.2935, 0.01231, 0.3001, 0.006098, 0.3246, 0.04567, 0.1878, 0.04786, 0.2219, 0.08627, 0.2193, 0.08307, 0.1857, 0.09967, 0.3565, 0.1261, 0.3569, 0.1113, 0.3423, 0.06029, 0.339, 0.09967, 0.3565, 0.06237, 0.3813, 0.1175, 0.383, 0.1261, 0.3569, 0.09461, 0.2739, 0.1038, 0.2993, 0.1245, 0.2998, 0.05573, 0.1801, 0.09199, 0.1669, 0.08164, 0.1314, 0.04369, 0.1428, 0.04241, 0.009742, 0.05257, 0.03052, 0.06767, 0.01959, 0.05765, 0.004565, 0.04413, 0.08586, 0.05257, 0.03052, 0.02999, 0.02317, 0.005473, 0.09101, 0.07714, 0.1004, 0.06767, 0.01959, 0.05257, 0.03052, 0.04413, 0.08586, 0.1061, 0.09827, 0.08554, 0.01677, 0.06767, 0.01959, 0.07714, 0.1004, 0.143, 0.07599, 0.1013, 0.01942, 0.08554, 0.01677, 0.1061, 0.09827, 0.1543, 0.127, 0.143, 0.07599, 0.1061, 0.09827, 0.1176, 0.1314, 0.1176, 0.1314, 0.1061, 0.09827, 0.07714, 0.1004, 0.08164, 0.1314, 0.08164, 0.1314, 0.07714, 0.1004, 0.04413, 0.08586, 0.04369, 0.1428, 0.04369, 0.1428, 0.04413, 0.08586, 0.005473, 0.09101, 0.004601, 0.1444, 0.6101, 0.6077, 0.5416, 0.5942, 0.5433, 0.5367, 0.6074, 0.5121, 0.8673, 0.4674, 0.8787, 0.409, 0.9625, 0.4127, 0.9564, 0.4813, 0.4732, 0.4902, 0.466, 0.418, 0.5059, 0.4111, 0.52, 0.4722, 0.52, 0.4722, 0.5059, 0.4111, 0.5976, 0.3918, 0.6052, 0.4366, 0.5433, 0.5367, 0.52, 0.4722, 0.6052, 0.4366, 0.6074, 0.5121, 0.4888, 0.5546, 0.4732, 0.4902, 0.52, 0.4722, 0.5433, 0.5367, 0.8673, 0.5278, 0.8673, 0.4674, 0.9564, 0.4813, 0.9345, 0.5428, 0.2068, 0.03966, 0.1615, 0.07067, 0.1942, 0.1048, 0.2262, 0.059, 0.8019, 0.148, 0.7823, 0.02387, 0.7544, 0.02772, 0.7639, 0.14, 0.7219, 0.1436, 0.7263, 0.02849, 0.6863, 0.02292, 0.6628, 0.1512, 0.7639, 0.14, 0.7544, 0.02772, 0.7263, 0.02849, 0.7219, 0.1436, 0.9899, 0.1416, 0.9674, 0.01259, 0.9404, 0.01392, 0.9404, 0.1393, 0.8463, 0.137, 0.8723, 0.02334, 0.9073, 0.02102, 0.9134, 0.1253, 0.568, 0.1592, 0.5468, 0.05633, 0.5049, 0.0647, 0.4928, 0.1762, 0.4928, 0.1762, 0.5049, 0.0647, 0.4539, 0.04821, 0.4068, 0.1586, 0.6035, 0.1516, 0.5775, 0.04883, 0.5468, 0.05633, 0.568, 0.1592, 0.7183, 0.2661, 0.7176, 0.2136, 0.6643, 0.2023, 0.6629, 0.2484, 0.8019, 0.2465, 0.8009, 0.2, 0.7632, 0.2093, 0.7641, 0.2619, 0.5573, 0.02557, 0.5227, 0.01328, 0.5049, 0.0647, 0.5468, 0.05633, 0.9426, 0.2403, 0.9412, 0.2827, 0.9596, 0.2996, 0.9618, 0.264, 0.6189, 0.2401, 0.6035, 0.1516, 0.568, 0.1592, 0.5796, 0.2363, 0.488, 0.2468, 0.4887, 0.2352, 0.3857, 0.2324, 0.5811, 0.2468, 0.5796, 0.2363, 0.4887, 0.2352, 0.488, 0.2468, 0.8396, 0.2125, 0.8463, 0.137, 0.9134, 0.1253, 0.9218, 0.2125, 0.9867, 0.194, 0.9899, 0.1416, 0.9404, 0.1393, 0.9416, 0.1921, 0.7632, 0.2093, 0.7639, 0.14, 0.7219, 0.1436, 0.7176, 0.2136, 0.7176, 0.2136, 0.7219, 0.1436, 0.6628, 0.1512, 0.6643, 0.2023, 0.8009, 0.2, 0.8019, 0.148, 0.7639, 0.14, 0.7632, 0.2093, 0.3471, 0.06112, 0.3938, 0.0479, 0.3938, 0.01529, 0.3477, 0.009835, 0.2262, 0.059, 0.1942, 0.1048, 0.2243, 0.1187, 0.2525, 0.07022, 0.2787, 0.05974, 0.3339, 0.06109, 0.3347, 0.008602, 0.2802, 0.01765, 0.2243, 0.1187, 0.2714, 0.142, 0.2821, 0.1185, 0.2525, 0.07022, 0.2821, 0.1185, 0.3144, 0.1475, 0.3229, 0.1417, 0.3078, 0.1018, 0.2787, 0.05974, 0.3078, 0.1018, 0.3347, 0.1001, 0.3339, 0.06109, 0.2525, 0.07022, 0.2821, 0.1185, 0.3078, 0.1018, 0.2787, 0.05974, 0.3471, 0.06112, 0.3474, 0.09902, 0.3938, 0.09905, 0.3938, 0.0479, 0.3144, 0.1475, 0.3132, 0.1581, 0.3328, 0.1466, 0.3229, 0.1417, 0.3078, 0.1018, 0.3229, 0.1417, 0.3328, 0.1466, 0.3347, 0.1001, 0.3474, 0.09902, 0.3581, 0.148, 0.3827, 0.148, 0.3938, 0.09905, 0.2714, 0.142, 0.3132, 0.1581, 0.3144, 0.1475, 0.2821, 0.1185, 0.1844, 0.1732, 0.1933, 0.186, 0.2083, 0.1798, 0.2043, 0.1638, 0.2933, 0.2102, 0.2894, 0.2214, 0.3226, 0.2392, 0.329, 0.2265, 0.3174, 0.1766, 0.2933, 0.2102, 0.329, 0.2265, 0.3376, 0.1853, 0.2607, 0.1959, 0.2609, 0.1906, 0.2429, 0.1907, 0.2402, 0.2019, 0.1933, 0.186, 0.2061, 0.2189, 0.2402, 0.2019, 0.2083, 0.1798, 0.1768, 0.1892, 0.1885, 0.2289, 0.2061, 0.2189, 0.1933, 0.186, 0.2183, 0.2321, 0.2382, 0.2715, 0.2617, 0.259, 0.2471, 0.2202, 0.2402, 0.2019, 0.2471, 0.2202, 0.264, 0.2162, 0.2626, 0.2022, 0.2061, 0.2189, 0.2183, 0.2321, 0.2471, 0.2202, 0.2402, 0.2019, 0.1885, 0.2289, 0.1985, 0.2419, 0.2183, 0.2321, 0.2061, 0.2189, 0.2402, 0.2799, 0.2666, 0.2676, 0.2617, 0.259, 0.2382, 0.2715, 0.1985, 0.2419, 0.2368, 0.2791, 0.2382, 0.2715, 0.2183, 0.2321, 0.2894, 0.2214, 0.2762, 0.2611, 0.2977, 0.2702, 0.3226, 0.2392, 0.2471, 0.2202, 0.2617, 0.259, 0.2696, 0.2636, 0.264, 0.2162, 0.2374, 0.175, 0.2623, 0.1718, 0.2614, 0.1654, 0.2374, 0.1638, 0.2083, 0.1798, 0.2374, 0.175, 0.2374, 0.1638, 0.2043, 0.1638, 0.3174, 0.1766, 0.2866, 0.1878, 0.2878, 0.2034, 0.2933, 0.2102, 0.2402, 0.2019, 0.2429, 0.1907, 0.2374, 0.175, 0.2083, 0.1798, 0.2623, 0.1718, 0.2636, 0.1762, 0.2696, 0.1739, 0.2676, 0.1687, 0.2429, 0.1907, 0.2636, 0.1762, 0.2623, 0.1718, 0.2374, 0.175, 0.2609, 0.1906, 0.2692, 0.1788, 0.2636, 0.1762, 0.2429, 0.1907, 0.2866, 0.1878, 0.273, 0.2071, 0.2754, 0.2123, 0.2878, 0.2034, 0.2097, 0.643, 0.2182, 0.6932, 0.2954, 0.7265, 0.3312, 0.7068, 0.375, 0.8195, 0.3216, 0.8162, 0.3216, 0.8162, 0.375, 0.8195, 0.2182, 0.6932, 0.2228, 0.7637, 0.2362, 0.7726, 0.2954, 0.7265, 0.2115, 0.7894, 0.1631, 0.764, 0.1775, 0.8129, 0.2135, 0.8087, 0.2882, 0.8355, 0.2103, 0.8425, 0.2103, 0.8425, 0.2882, 0.8355, 0.09768, 0.7538, 0.09283, 0.77, 0.0778, 0.7537, 0.1822, 0.941, 0.2559, 0.9242, 0.2559, 0.9242, 0.1822, 0.941, 0.2097, 0.643, 0.1563, 0.6349, 0.1795, 0.6965, 0.2182, 0.6932, 0.2954, 0.7265, 0.3189, 0.7746, 0.3689, 0.7636, 0.3312, 0.7068, 0.3004, 0.819, 0.2882, 0.8355, 0.2882, 0.8355, 0.3004, 0.819, 0.1139, 0.6622, 0.1045, 0.7043, 0.02723, 0.7106, 0.03738, 0.6638, 0.2182, 0.6932, 0.1795, 0.6965, 0.1656, 0.7334, 0.2228, 0.7637, 0.2954, 0.7265, 0.2362, 0.7726, 0.2446, 0.793, 0.2885, 0.7888, 0.2317, 0.8153, 0.234, 0.7995, 0.2303, 0.7992, 0.2135, 0.8087, 0.2103, 0.8425, 0.199, 0.8428, 0.2151, 0.8536, 0.2103, 0.8425, 0.1705, 0.8414, 0.178, 0.8903, 0.199, 0.8428, 0.3189, 0.7746, 0.3216, 0.8162, 0.375, 0.8195, 0.3689, 0.7636, 0.2115, 0.7894, 0.2294, 0.7942, 0.2295, 0.7845, 0.2228, 0.7637, 0.2882, 0.8355, 0.2317, 0.8153, 0.2135, 0.8087, 0.2103, 0.8425, 0.08395, 0.8173, 0.009137, 0.8171, 0.0197, 0.751, 0.0778, 0.7537, 0.2885, 0.7888, 0.2446, 0.793, 0.2317, 0.8153, 0.2882, 0.8355, 0.1775, 0.8129, 0.1705, 0.8414, 0.199, 0.8428, 0.2135, 0.8087, 0.1656, 0.7334, 0.1631, 0.764, 0.2115, 0.7894, 0.2228, 0.7637, 0.3216, 0.8162, 0.3004, 0.819, 0.3004, 0.819, 0.3216, 0.8162, 0.08404, 0.8452, 0.01318, 0.8473, 0.009137, 0.8171, 0.08395, 0.8173, 0.0778, 0.7537, 0.0197, 0.751, 0.02723, 0.7106, 0.1045, 0.7043, 0.09768, 0.7538, 0.09283, 0.77, 0.08395, 0.8173, 0.0778, 0.7537, 0.2294, 0.7942, 0.2303, 0.7992, 0.234, 0.7995, 0.2348, 0.7953, 0.2295, 0.7845, 0.2294, 0.7942, 0.2348, 0.7953, 0.234, 0.7854, 0.2135, 0.8087, 0.2303, 0.7992, 0.2294, 0.7942, 0.2115, 0.7894, 0.2446, 0.793, 0.2348, 0.7953, 0.234, 0.7995, 0.2317, 0.8153, 0.2362, 0.7726, 0.234, 0.7854, 0.2348, 0.7953, 0.2446, 0.793, 0.2228, 0.7637, 0.2295, 0.7845, 0.234, 0.7854, 0.2362, 0.7726, 0.2885, 0.7888, 0.3004, 0.819, 0.3216, 0.8162, 0.3189, 0.7746, 0.3189, 0.7746, 0.2954, 0.7265, 0.2885, 0.7888, 0.7641, 0.2619, 0.7632, 0.2093, 0.7435, 0.241, 0.7417, 0.2719, 0.9839, 0.2418, 0.9867, 0.194, 0.9416, 0.1921, 0.9426, 0.2403, 0.7632, 0.2093, 0.7176, 0.2136, 0.7435, 0.241, 0.7176, 0.2136, 0.7183, 0.2661, 0.7417, 0.2719, 0.7435, 0.241, 0.9596, 0.2996, 0.9841, 0.302, 0.9839, 0.2418, 0.9618, 0.264, 0.9618, 0.264, 0.9839, 0.2418, 0.9426, 0.2403, 0.6101, 0.3915, 0.5976, 0.3918, 0.5898, 0.2872, 0.6118, 0.2865, 0.5796, 0.2368, 0.6189, 0.2401, 0.5811, 0.2468, 0.4885, 0.2388, 0.3857, 0.2324, 0.4068, 0.1586, 0.4928, 0.1762, 0.5796, 0.2368, 0.4885, 0.2388, 0.4928, 0.1762, 0.568, 0.1592, 0.5796, 0.2363, 0.5811, 0.2468, 0.6189, 0.2401, 0.3857, 0.2324, 0.4887, 0.2352, 0.4928, 0.1762, 0.4068, 0.1586, 0.4887, 0.2352, 0.5796, 0.2363, 0.568, 0.1592, 0.4928, 0.1762, 0.2623, 0.9734, 0.2559, 0.9242, 0.305, 0.9007, 0.3446, 0.9268, 0.1098, 0.9033, 0.09658, 0.9001, 0.08404, 0.8452, 0.1062, 0.8441, 0.2001, 0.8647, 0.2103, 0.8425, 0.2153, 0.8612, 0.2072, 0.8723, 0.0208, 0.8978, 0.09658, 0.9001, 0.09658, 0.9001, 0.0208, 0.8978, 0.09658, 0.9001, 0.0208, 0.8978, 0.01318, 0.8473, 0.08404, 0.8452, 0.2135, 0.8087, 0.199, 0.8428, 0.2103, 0.8425, 0.2103, 0.8425, 0.2882, 0.8355, 0.2882, 0.8355, 0.2153, 0.8612, 0.2559, 0.9242, 0.305, 0.9007, 0.305, 0.9007, 0.2559, 0.9242, 0.1993, 0.8374, 0.1664, 0.9036, 0.1946, 0.9015, 0.2109, 0.8553, 0.305, 0.9007, 0.3402, 0.8343, 0.3402, 0.8343, 0.305, 0.9007, 0.1098, 0.9033, 0.1558, 0.9221, 0.1558, 0.9221, 0.1106, 0.9131, 0.1098, 0.9033, 0.1896, 0.8851, 0.195, 0.8917, 0.1243, 0.9084, 0.3004, 0.819, 0.2885, 0.7888, 0.2882, 0.8355, 0.3446, 0.9268, 0.305, 0.9007, 0.3402, 0.8343, 0.3771, 0.8391, 0.1051, 0.9374, 0.1106, 0.9131, 0.1558, 0.9221, 0.1051, 0.9374, 0.09658, 0.9001, 0.1106, 0.9131, 0.2623, 0.9734, 0.3446, 0.9268, 0.2858, 0.8881, 0.253, 0.9016, 0.3446, 0.9268, 0.3771, 0.8391, 0.3226, 0.832, 0.2858, 0.8881, 0.253, 0.9016, 0.1814, 0.9144, 0.1839, 0.9937, 0.2623, 0.9734, 0.2858, 0.8881, 0.3226, 0.832, 0.2882, 0.8355, 0.2103, 0.8425, 0.253, 0.9016, 0.2858, 0.8881, 0.2882, 0.8355, 0.1051, 0.9374, 0.02616, 0.9333, 0.0208, 0.8978, 0.09658, 0.9001, 0.2149, 0.8563, 0.1793, 0.8956, 0.1814, 0.9144, 0.253, 0.9016, 0.2281, 0.8521, 0.3216, 0.8162, 0.3004, 0.819, 0.2882, 0.8355, 0.3226, 0.832, 0.1822, 0.941, 0.2559, 0.9242, 0.2623, 0.9734, 0.1839, 0.9937, 0.375, 0.8195, 0.3216, 0.8162, 0.3226, 0.832, 0.3771, 0.8391, 0.3402, 0.8343, 0.375, 0.8195, 0.3771, 0.8391, 0.1896, 0.8851, 0.1098, 0.9033, 0.1062, 0.8441, 0.1705, 0.8414, 0.2001, 0.8647, 0.1896, 0.8851, 0.1705, 0.8414, 0.253, 0.9016, 0.2559, 0.9242, 0.1822, 0.941, 0.1814, 0.9144, 0.2858, 0.8881, 0.2882, 0.8355, 0.3226, 0.832, 0.2153, 0.8612, 0.2882, 0.8355, 0.2858, 0.8881, 0.253, 0.9016, 0.1558, 0.9221, 0.1243, 0.9084, 0.195, 0.8917, 0.1814, 0.9144, 0.305, 0.9007, 0.2559, 0.9242, 0.253, 0.9016, 0.2858, 0.8881, 0.3402, 0.8343, 0.305, 0.9007, 0.2858, 0.8881, 0.3226, 0.832, 0.2882, 0.8355, 0.3226, 0.832, 0.3226, 0.832, 0.2882, 0.8355, 0.2559, 0.9242, 0.1822, 0.941, 0.1822, 0.941, 0.2559, 0.9242, 0.305, 0.9007, 0.2559, 0.9242, 0.2559, 0.9242, 0.305, 0.9007, 0.1377, 0.2586, 0.1703, 0.2377, 0.1851, 0.2603, 0.1444, 0.2952])
me_cube_001.materials.append(mat_texture)
me_cube_001.use_remesh_fix_poles = True
me_cube_001.use_remesh_preserve_attributes = False
me_cube_001.use_mirror_x = True
me_cube_001.use_paint_bone_selection = False
me_cube_001.use_paint_mask = True
me_cube_001.update()
arm_armature_001 = bpy.data.armatures.new('Armature.001')  # bones are not reproduced

# ---- objects
ob_cube = bpy.data.objects.new('Cube', me_cube_001)
ob_armature = bpy.data.objects.new('Armature', arm_armature_001)

# ---- transforms, parenting, visibility, modifiers, constraints
ob_cube.parent = ob_armature
ob_cube.location = (0.0, 0.0, 0.0)
ob_cube.scale = (0.174, 0.174, 0.174)
ob_cube.show_in_front = True
ob_cube.lineart.crease_threshold = 0.0
ob_cube.use_mesh_mirror_x = True
_vg = ob_cube.vertex_groups.new(name='Hip')
for _i, _w in zip([48, 49, 50, 51, 52, 53, 54, 55, 209, 210, 211, 212, 213, 214, 215, 216, 217, 218, 219, 220, 329, 330, 331, 332], [1.0, 1.0, 1.0, 1.0, 1.0, 1.0, 1.0, 1.0, 1.0, 1.0, 1.0, 1.0, 1.0, 1.0, 1.0, 1.0, 1.0, 1.0, 1.0, 1.0, 0.8878, 0.8862, 0.8811, 0.837]): _vg.add([_i], _w, 'REPLACE')
_vg = ob_cube.vertex_groups.new(name='Chest')
_vg.add([0, 1, 2, 3, 4, 5, 6, 7, 8, 9, 147, 148, 149, 150, 151, 152, 153, 154, 155, 156, 157, 158, 159, 160, 161, 162, 163, 164, 165, 166], 1.0, 'REPLACE')
_vg = ob_cube.vertex_groups.new(name='Neck')
_vg.add([3, 5, 10, 11, 12, 13, 152, 154, 156, 158, 167, 168, 169, 170, 171, 172, 173, 174], 1.0, 'REPLACE')
_vg = ob_cube.vertex_groups.new(name='Head')
_vg.add([112, 113, 114, 115, 116, 117, 118, 119, 120, 121, 122, 123, 124, 125, 126, 127, 128, 129, 130, 131, 132, 133, 134, 135, 136, 137, 138, 139, 277, 278, 279, 280, 281, 282, 283, 284, 285, 286, 287, 288, 289, 290, 291, 292, 293, 294, 295, 296, 297, 298, 299, 300, 301, 302, 303, 304, 305, 306, 307, 308, 309, 310, 311, 312, 313, 314, 315, 316, 317, 333, 334, 335, 336, 337, 338, 339, 340, 341, 342, 343, 344, 345, 346, 347, 348, 349, 350, 351, 352, 353, 354, 355, 356, 357, 358, 359, 360, 361, 362, 363, 364, 365, 366, 367, 368, 369, 370, 371], 1.0, 'REPLACE')
_vg = ob_cube.vertex_groups.new(name='UpperArm.L')
_vg.add([14, 15, 16, 17, 18, 19, 20, 21, 22, 23, 24, 25, 26, 27, 28, 29, 30, 31, 32, 33, 34, 35, 325, 326], 1.0, 'REPLACE')
_vg = ob_cube.vertex_groups.new(name='LowerArm.L')
_vg.add([36, 37, 38, 39, 40, 41, 42, 43, 44, 45, 46, 47], 1.0, 'REPLACE')
_vg = ob_cube.vertex_groups.new(name='Hand.L')
_vg.add([88, 89, 90, 91, 92, 93, 94, 95, 96, 97, 98, 99, 100, 101, 102, 103, 104, 105, 106, 107, 108, 109, 110, 111], 1.0, 'REPLACE')
_vg = ob_cube.vertex_groups.new(name='UpperArm.R')
_vg.add([175, 176, 177, 178, 179, 180, 181, 182, 183, 184, 185, 186, 187, 188, 189, 190, 191, 192, 193, 194, 195, 196, 327, 328], 1.0, 'REPLACE')
_vg = ob_cube.vertex_groups.new(name='LowerArm.R')
_vg.add([197, 198, 199, 200, 201, 202, 203, 204, 205, 206, 207, 208], 1.0, 'REPLACE')
_vg = ob_cube.vertex_groups.new(name='Hand.R')
_vg.add([253, 254, 255, 256, 257, 258, 259, 260, 261, 262, 263, 264, 265, 266, 267, 268, 269, 270, 271, 272, 273, 274, 275, 276], 1.0, 'REPLACE')
_vg = ob_cube.vertex_groups.new(name='UpperLeg.L')
_vg.add([50, 51, 54, 55, 60, 61, 62, 63, 68, 69, 70, 71, 329, 330], 1.0, 'REPLACE')
_vg = ob_cube.vertex_groups.new(name='LowerLeg.L')
_vg.add([56, 57, 58, 59, 64, 65, 66, 67, 72, 73, 74, 75, 140, 141, 142, 143, 144, 145, 146], 1.0, 'REPLACE')
_vg = ob_cube.vertex_groups.new(name='Foot.L')
_vg.add([56, 57, 58, 59, 76, 77, 78, 79, 80, 81, 82, 83, 84, 85, 86, 87], 1.0, 'REPLACE')
_vg = ob_cube.vertex_groups.new(name='UpperLeg.R')
_vg.add([213, 214, 219, 220, 225, 226, 227, 228, 233, 234, 235, 236, 331, 332], 1.0, 'REPLACE')
_vg = ob_cube.vertex_groups.new(name='LowerLeg.R')
_vg.add([221, 222, 223, 224, 229, 230, 231, 232, 237, 238, 239, 240, 318, 319, 320, 321, 322, 323, 324], 1.0, 'REPLACE')
_vg = ob_cube.vertex_groups.new(name='Foot.R')
_vg.add([221, 222, 223, 224, 241, 242, 243, 244, 245, 246, 247, 248, 249, 250, 251, 252], 1.0, 'REPLACE')
_m = ob_cube.modifiers.new('Armature', 'ARMATURE')
_m.object = ob_armature
ob_armature.location = (0.0, 0.0, 0.0)
ob_armature.show_in_front = True
ob_armature.lineart.crease_threshold = 0.0

# ---- collection membership
col_collection.objects.link(ob_cube)
col_collection.objects.link(ob_armature)

# ---- scene / render settings (as saved in the file)
scene.frame_start = 1; scene.frame_end = 250; scene.frame_set(1)
scene.render.engine = 'CYCLES'
scene.cycles.use_denoising = False
scene.cycles.samples = 128
scene.cycles.sampling_pattern = 'TABULATED_SOBOL'
scene.cycles.use_adaptive_sampling = False
scene.cycles.use_light_tree = False
scene.cycles.bake_type = 'DIFFUSE'
scene.view_settings.view_transform = 'Filmic'
bpy.context.view_layer.update()

# ---- added for rendering (the .blend has no active camera and no usable light): camera, sun
cam_auto = bpy.data.cameras.new('AutoCamera')
cam_auto.lens = 50.0
cam_auto.sensor_width = 36.0
cam_auto.clip_end = 1000.0
ob_auto_camera = bpy.data.objects.new('AutoCamera', cam_auto)
scene.collection.objects.link(ob_auto_camera)
ob_auto_camera.location = (2.08302, -2.55266, 2.5467)
ob_auto_camera.rotation_euler = (1.09748, -7.21219e-08, 0.694738)
scene.camera = ob_auto_camera
light_auto_sun = bpy.data.lights.new('AutoSun', 'SUN')
light_auto_sun.energy = 3.0
light_auto_sun.angle = 0.0523599
ob_auto_sun = bpy.data.objects.new('AutoSun', light_auto_sun)
scene.collection.objects.link(ob_auto_sun)
ob_auto_sun.rotation_euler = (0.872665, 0.174533, 0.523599)
bpy.context.view_layer.update()
